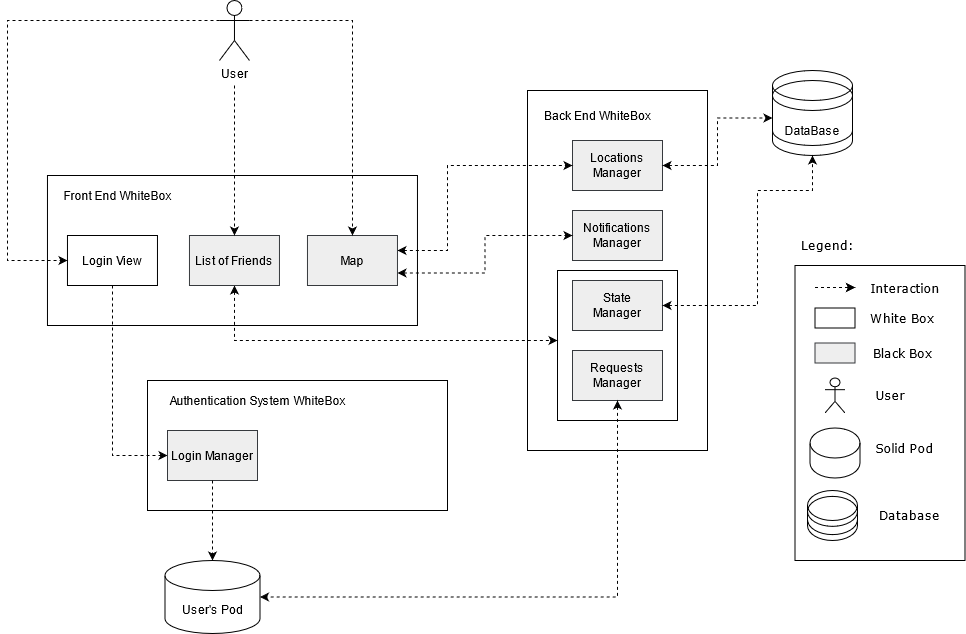

The diagram above was exported from draw.io. Its source (the exported page's mxGraphModel, read from the mxfile embedded in the PNG):
<mxGraphModel dx="942" dy="611" grid="1" gridSize="10" guides="1" tooltips="1" connect="1" arrows="1" fold="1" page="1" pageScale="1" pageWidth="583" pageHeight="827" math="0" shadow="0">
  <root>
    <mxCell id="0" />
    <mxCell id="1" parent="0" />
    <mxCell id="h94r23RWWX9v6m0XQIaM-38" value="" style="group" parent="1" vertex="1" connectable="0">
      <mxGeometry x="550" y="150" width="180" height="360" as="geometry" />
    </mxCell>
    <mxCell id="h94r23RWWX9v6m0XQIaM-14" value="" style="rounded=0;whiteSpace=wrap;html=1;fillColor=none;" parent="h94r23RWWX9v6m0XQIaM-38" vertex="1">
      <mxGeometry width="180" height="360" as="geometry" />
    </mxCell>
    <mxCell id="h94r23RWWX9v6m0XQIaM-41" value="" style="rounded=0;whiteSpace=wrap;html=1;fillColor=none;gradientColor=none;" parent="h94r23RWWX9v6m0XQIaM-38" vertex="1">
      <mxGeometry x="30" y="180" width="120" height="150" as="geometry" />
    </mxCell>
    <mxCell id="h94r23RWWX9v6m0XQIaM-15" value="Back End WhiteBox" style="text;html=1;strokeColor=none;fillColor=none;align=center;verticalAlign=middle;whiteSpace=wrap;rounded=0;" parent="h94r23RWWX9v6m0XQIaM-38" vertex="1">
      <mxGeometry x="10" y="15" width="120" height="20" as="geometry" />
    </mxCell>
    <mxCell id="h94r23RWWX9v6m0XQIaM-22" value="&lt;div&gt;Locations &lt;br&gt;&lt;/div&gt;&lt;div&gt;Manager&lt;br&gt;&lt;/div&gt;" style="rounded=0;whiteSpace=wrap;html=1;fillColor=#eeeeee;strokeColor=#36393d;" parent="h94r23RWWX9v6m0XQIaM-38" vertex="1">
      <mxGeometry x="45" y="50" width="90" height="50" as="geometry" />
    </mxCell>
    <mxCell id="h94r23RWWX9v6m0XQIaM-21" value="&lt;div&gt;Notifications&lt;/div&gt;&lt;div&gt;Manager&lt;br&gt;&lt;/div&gt;" style="rounded=0;whiteSpace=wrap;html=1;fillColor=#eeeeee;strokeColor=#36393d;" parent="h94r23RWWX9v6m0XQIaM-38" vertex="1">
      <mxGeometry x="45" y="120" width="90" height="50" as="geometry" />
    </mxCell>
    <mxCell id="h94r23RWWX9v6m0XQIaM-23" value="&lt;div&gt;Requests&lt;/div&gt;&lt;div&gt;Manager&lt;br&gt;&lt;/div&gt;" style="rounded=0;whiteSpace=wrap;html=1;fillColor=#eeeeee;strokeColor=#36393d;" parent="h94r23RWWX9v6m0XQIaM-38" vertex="1">
      <mxGeometry x="45" y="260" width="90" height="50" as="geometry" />
    </mxCell>
    <mxCell id="KANTtR_7LEEPfNSXcs9n-9" value="&lt;div&gt;State &lt;br&gt;&lt;/div&gt;&lt;div&gt;Manager&lt;/div&gt;" style="rounded=0;whiteSpace=wrap;html=1;fillColor=#eeeeee;strokeColor=#36393d;" parent="h94r23RWWX9v6m0XQIaM-38" vertex="1">
      <mxGeometry x="45" y="190" width="90" height="50" as="geometry" />
    </mxCell>
    <mxCell id="h94r23RWWX9v6m0XQIaM-6" value="" style="rounded=0;whiteSpace=wrap;html=1;fillColor=none;" parent="1" vertex="1">
      <mxGeometry x="69.97" y="235" width="370" height="150" as="geometry" />
    </mxCell>
    <mxCell id="h94r23RWWX9v6m0XQIaM-7" value="Front End WhiteBox" style="text;html=1;strokeColor=none;fillColor=none;align=center;verticalAlign=middle;whiteSpace=wrap;rounded=0;" parent="1" vertex="1">
      <mxGeometry x="79.97" y="245" width="120" height="20" as="geometry" />
    </mxCell>
    <mxCell id="h94r23RWWX9v6m0XQIaM-34" style="edgeStyle=orthogonalEdgeStyle;rounded=0;orthogonalLoop=1;jettySize=auto;html=1;entryX=0;entryY=0.5;entryDx=0;entryDy=0;dashed=1;" parent="1" source="h94r23RWWX9v6m0XQIaM-8" target="h94r23RWWX9v6m0XQIaM-19" edge="1">
      <mxGeometry relative="1" as="geometry">
        <Array as="points">
          <mxPoint x="135" y="515" />
        </Array>
      </mxGeometry>
    </mxCell>
    <mxCell id="h94r23RWWX9v6m0XQIaM-8" value="Login View" style="rounded=0;whiteSpace=wrap;html=1;fillColor=none;gradientColor=none;" parent="1" vertex="1">
      <mxGeometry x="89.97" y="295" width="90" height="50" as="geometry" />
    </mxCell>
    <mxCell id="h94r23RWWX9v6m0XQIaM-40" style="edgeStyle=orthogonalEdgeStyle;rounded=0;orthogonalLoop=1;jettySize=auto;html=1;dashed=1;startArrow=classic;startFill=1;" parent="1" source="h94r23RWWX9v6m0XQIaM-9" target="h94r23RWWX9v6m0XQIaM-41" edge="1">
      <mxGeometry relative="1" as="geometry">
        <mxPoint x="540" y="310" as="targetPoint" />
        <Array as="points">
          <mxPoint x="257" y="400" />
        </Array>
      </mxGeometry>
    </mxCell>
    <mxCell id="h94r23RWWX9v6m0XQIaM-9" value="List of Friends" style="rounded=0;whiteSpace=wrap;html=1;fillColor=#eeeeee;strokeColor=#36393d;" parent="1" vertex="1">
      <mxGeometry x="211.97" y="295" width="90" height="50" as="geometry" />
    </mxCell>
    <mxCell id="h94r23RWWX9v6m0XQIaM-39" style="edgeStyle=orthogonalEdgeStyle;rounded=0;orthogonalLoop=1;jettySize=auto;html=1;entryX=0;entryY=0.5;entryDx=0;entryDy=0;dashed=1;startArrow=classic;startFill=1;" parent="1" source="h94r23RWWX9v6m0XQIaM-10" target="h94r23RWWX9v6m0XQIaM-22" edge="1">
      <mxGeometry relative="1" as="geometry">
        <Array as="points">
          <mxPoint x="470" y="310" />
          <mxPoint x="470" y="225" />
        </Array>
      </mxGeometry>
    </mxCell>
    <mxCell id="2MWYE3gfSBe_nF17d-uT-1" style="edgeStyle=orthogonalEdgeStyle;rounded=0;orthogonalLoop=1;jettySize=auto;html=1;exitX=1;exitY=0.75;exitDx=0;exitDy=0;entryX=0;entryY=0.5;entryDx=0;entryDy=0;dashed=1;startArrow=classic;startFill=1;" edge="1" parent="1" source="h94r23RWWX9v6m0XQIaM-10" target="h94r23RWWX9v6m0XQIaM-21">
      <mxGeometry relative="1" as="geometry" />
    </mxCell>
    <mxCell id="h94r23RWWX9v6m0XQIaM-10" value="Map" style="rounded=0;whiteSpace=wrap;html=1;fillColor=#eeeeee;strokeColor=#36393d;" parent="1" vertex="1">
      <mxGeometry x="329.97" y="295" width="90" height="50" as="geometry" />
    </mxCell>
    <mxCell id="h94r23RWWX9v6m0XQIaM-26" style="edgeStyle=orthogonalEdgeStyle;rounded=0;orthogonalLoop=1;jettySize=auto;html=1;entryX=0;entryY=0.5;entryDx=0;entryDy=0;dashed=1;" parent="1" source="h94r23RWWX9v6m0XQIaM-24" target="h94r23RWWX9v6m0XQIaM-8" edge="1">
      <mxGeometry relative="1" as="geometry">
        <mxPoint x="19.97" y="315" as="targetPoint" />
        <Array as="points">
          <mxPoint x="29.97" y="80" />
          <mxPoint x="29.97" y="320" />
        </Array>
      </mxGeometry>
    </mxCell>
    <mxCell id="h94r23RWWX9v6m0XQIaM-27" style="edgeStyle=orthogonalEdgeStyle;rounded=0;orthogonalLoop=1;jettySize=auto;html=1;dashed=1;" parent="1" target="h94r23RWWX9v6m0XQIaM-9" edge="1">
      <mxGeometry relative="1" as="geometry">
        <mxPoint x="256.97" y="145" as="sourcePoint" />
      </mxGeometry>
    </mxCell>
    <mxCell id="h94r23RWWX9v6m0XQIaM-28" style="edgeStyle=orthogonalEdgeStyle;rounded=0;orthogonalLoop=1;jettySize=auto;html=1;exitX=1;exitY=0.3333333333333333;exitDx=0;exitDy=0;exitPerimeter=0;entryX=0.5;entryY=0;entryDx=0;entryDy=0;dashed=1;" parent="1" source="h94r23RWWX9v6m0XQIaM-24" target="h94r23RWWX9v6m0XQIaM-10" edge="1">
      <mxGeometry relative="1" as="geometry" />
    </mxCell>
    <mxCell id="h94r23RWWX9v6m0XQIaM-24" value="&lt;div&gt;User&lt;/div&gt;&lt;div&gt;&lt;br&gt;&lt;/div&gt;" style="shape=umlActor;verticalLabelPosition=bottom;verticalAlign=top;html=1;outlineConnect=0;fillColor=none;gradientColor=none;" parent="1" vertex="1">
      <mxGeometry x="241.97" y="60" width="30" height="60" as="geometry" />
    </mxCell>
    <mxCell id="h94r23RWWX9v6m0XQIaM-30" value="" style="group" parent="1" vertex="1" connectable="0">
      <mxGeometry x="170" y="440" width="300" height="130" as="geometry" />
    </mxCell>
    <mxCell id="h94r23RWWX9v6m0XQIaM-16" value="" style="rounded=0;whiteSpace=wrap;html=1;fillColor=none;" parent="h94r23RWWX9v6m0XQIaM-30" vertex="1">
      <mxGeometry width="300" height="130" as="geometry" />
    </mxCell>
    <mxCell id="h94r23RWWX9v6m0XQIaM-17" value="Authentication System WhiteBox" style="text;html=1;strokeColor=none;fillColor=none;align=center;verticalAlign=middle;whiteSpace=wrap;rounded=0;" parent="h94r23RWWX9v6m0XQIaM-30" vertex="1">
      <mxGeometry x="10" y="10" width="200" height="20" as="geometry" />
    </mxCell>
    <mxCell id="h94r23RWWX9v6m0XQIaM-19" value="Login Manager" style="rounded=0;whiteSpace=wrap;html=1;fillColor=#eeeeee;strokeColor=#36393d;" parent="h94r23RWWX9v6m0XQIaM-30" vertex="1">
      <mxGeometry x="20" y="50" width="90" height="50" as="geometry" />
    </mxCell>
    <mxCell id="h94r23RWWX9v6m0XQIaM-35" style="edgeStyle=orthogonalEdgeStyle;rounded=0;orthogonalLoop=1;jettySize=auto;html=1;dashed=1;" parent="1" source="h94r23RWWX9v6m0XQIaM-19" target="h94r23RWWX9v6m0XQIaM-36" edge="1">
      <mxGeometry relative="1" as="geometry">
        <mxPoint x="235" y="749.9999999999998" as="targetPoint" />
      </mxGeometry>
    </mxCell>
    <mxCell id="h94r23RWWX9v6m0XQIaM-36" value="User's Pod" style="shape=cylinder3;whiteSpace=wrap;html=1;boundedLbl=1;backgroundOutline=1;size=15;" parent="1" vertex="1">
      <mxGeometry x="187.5" y="620" width="95" height="73" as="geometry" />
    </mxCell>
    <mxCell id="h94r23RWWX9v6m0XQIaM-49" style="edgeStyle=orthogonalEdgeStyle;rounded=0;orthogonalLoop=1;jettySize=auto;html=1;dashed=1;startArrow=classic;startFill=1;entryX=1;entryY=0.5;entryDx=0;entryDy=0;entryPerimeter=0;" parent="1" source="h94r23RWWX9v6m0XQIaM-23" target="h94r23RWWX9v6m0XQIaM-36" edge="1">
      <mxGeometry relative="1" as="geometry">
        <mxPoint x="640" y="660" as="targetPoint" />
        <Array as="points">
          <mxPoint x="640" y="657" />
        </Array>
      </mxGeometry>
    </mxCell>
    <mxCell id="h94r23RWWX9v6m0XQIaM-50" style="edgeStyle=orthogonalEdgeStyle;rounded=0;orthogonalLoop=1;jettySize=auto;html=1;dashed=1;startArrow=classic;startFill=1;entryX=0;entryY=0.5;entryDx=0;entryDy=0;entryPerimeter=0;" parent="1" source="h94r23RWWX9v6m0XQIaM-22" target="h94r23RWWX9v6m0XQIaM-57" edge="1">
      <mxGeometry relative="1" as="geometry">
        <mxPoint x="790" y="225" as="targetPoint" />
      </mxGeometry>
    </mxCell>
    <mxCell id="6GlaQUdRIwXF-5LIZi8Q-4" value="" style="rounded=0;whiteSpace=wrap;html=1;fillColor=none;fontFamily=Verdana;fontColor=#000000;" parent="1" vertex="1">
      <mxGeometry x="817.5" y="325" width="170" height="295" as="geometry" />
    </mxCell>
    <mxCell id="6GlaQUdRIwXF-5LIZi8Q-5" value="" style="endArrow=classic;html=1;dashed=1;fontFamily=Verdana;fontColor=#000000;" parent="1" edge="1">
      <mxGeometry x="-2.5" y="277.5" width="50" height="50" as="geometry">
        <mxPoint x="837.5" y="347" as="sourcePoint" />
        <mxPoint x="877.5" y="347" as="targetPoint" />
      </mxGeometry>
    </mxCell>
    <mxCell id="6GlaQUdRIwXF-5LIZi8Q-6" value="Interaction" style="text;html=1;strokeColor=none;fillColor=none;align=center;verticalAlign=middle;whiteSpace=wrap;rounded=0;fontFamily=Verdana;fontColor=#000000;" parent="1" vertex="1">
      <mxGeometry x="907.5" y="337.5" width="40" height="20" as="geometry" />
    </mxCell>
    <mxCell id="6GlaQUdRIwXF-5LIZi8Q-7" value="" style="rounded=0;whiteSpace=wrap;html=1;fillColor=none;fontFamily=Verdana;fontColor=#000000;" parent="1" vertex="1">
      <mxGeometry x="837.5" y="367.5" width="40" height="20" as="geometry" />
    </mxCell>
    <mxCell id="6GlaQUdRIwXF-5LIZi8Q-8" value="White Box" style="text;html=1;strokeColor=none;fillColor=none;align=center;verticalAlign=middle;whiteSpace=wrap;rounded=0;fontFamily=Verdana;fontColor=#000000;" parent="1" vertex="1">
      <mxGeometry x="890" y="367.5" width="70" height="20" as="geometry" />
    </mxCell>
    <mxCell id="6GlaQUdRIwXF-5LIZi8Q-9" value="Black Box" style="text;html=1;strokeColor=none;fillColor=none;align=center;verticalAlign=middle;whiteSpace=wrap;rounded=0;fontFamily=Verdana;fontColor=#000000;" parent="1" vertex="1">
      <mxGeometry x="892.5" y="402.5" width="65" height="20" as="geometry" />
    </mxCell>
    <mxCell id="6GlaQUdRIwXF-5LIZi8Q-10" value="" style="rounded=0;whiteSpace=wrap;html=1;fillColor=#eeeeee;fontFamily=Verdana;strokeColor=#36393d;" parent="1" vertex="1">
      <mxGeometry x="837.5" y="402.5" width="40" height="20" as="geometry" />
    </mxCell>
    <mxCell id="6GlaQUdRIwXF-5LIZi8Q-11" value="" style="shape=umlActor;verticalLabelPosition=bottom;verticalAlign=top;html=1;outlineConnect=0;fillColor=none;fontFamily=Verdana;fontColor=#000000;" parent="1" vertex="1">
      <mxGeometry x="847.5" y="437.5" width="20" height="35" as="geometry" />
    </mxCell>
    <mxCell id="6GlaQUdRIwXF-5LIZi8Q-12" value="User" style="text;html=1;strokeColor=none;fillColor=none;align=center;verticalAlign=middle;whiteSpace=wrap;rounded=0;fontFamily=Verdana;fontColor=#000000;" parent="1" vertex="1">
      <mxGeometry x="892.5" y="445" width="40" height="20" as="geometry" />
    </mxCell>
    <mxCell id="6GlaQUdRIwXF-5LIZi8Q-13" value="" style="shape=cylinder3;whiteSpace=wrap;html=1;boundedLbl=1;backgroundOutline=1;size=15;fillColor=none;fontFamily=Verdana;fontColor=#000000;" parent="1" vertex="1">
      <mxGeometry x="832.5" y="487.5" width="50" height="50" as="geometry" />
    </mxCell>
    <mxCell id="6GlaQUdRIwXF-5LIZi8Q-14" value="Solid Pod" style="text;html=1;strokeColor=none;fillColor=none;align=center;verticalAlign=middle;whiteSpace=wrap;rounded=0;fontFamily=Verdana;fontColor=#000000;" parent="1" vertex="1">
      <mxGeometry x="885" y="497.5" width="85" height="20" as="geometry" />
    </mxCell>
    <mxCell id="6GlaQUdRIwXF-5LIZi8Q-15" value="" style="endArrow=classic;html=1;dashed=1;fontFamily=Verdana;fontColor=#000000;" parent="1" edge="1">
      <mxGeometry x="-2.5" y="277.5" width="50" height="50" as="geometry">
        <mxPoint x="837.5" y="347" as="sourcePoint" />
        <mxPoint x="877.5" y="347" as="targetPoint" />
      </mxGeometry>
    </mxCell>
    <mxCell id="6GlaQUdRIwXF-5LIZi8Q-18" value="Legend:" style="text;html=1;strokeColor=none;fillColor=none;align=center;verticalAlign=middle;whiteSpace=wrap;rounded=0;fontFamily=Verdana;fontColor=#000000;" parent="1" vertex="1">
      <mxGeometry x="810" y="295" width="80" height="20" as="geometry" />
    </mxCell>
    <mxCell id="KANTtR_7LEEPfNSXcs9n-3" value="" style="group" parent="1" vertex="1" connectable="0">
      <mxGeometry x="795" y="130" width="80" height="85" as="geometry" />
    </mxCell>
    <mxCell id="KANTtR_7LEEPfNSXcs9n-1" value="" style="shape=cylinder3;whiteSpace=wrap;html=1;boundedLbl=1;backgroundOutline=1;size=15;" parent="KANTtR_7LEEPfNSXcs9n-3" vertex="1">
      <mxGeometry width="80" height="75" as="geometry" />
    </mxCell>
    <mxCell id="h94r23RWWX9v6m0XQIaM-57" value="DataBase" style="shape=cylinder3;whiteSpace=wrap;html=1;boundedLbl=1;backgroundOutline=1;size=15;fillColor=none;gradientColor=none;" parent="KANTtR_7LEEPfNSXcs9n-3" vertex="1">
      <mxGeometry y="10" width="80" height="75" as="geometry" />
    </mxCell>
    <mxCell id="KANTtR_7LEEPfNSXcs9n-7" value="" style="group" parent="1" vertex="1" connectable="0">
      <mxGeometry x="830" y="550" width="50" height="50" as="geometry" />
    </mxCell>
    <mxCell id="KANTtR_7LEEPfNSXcs9n-5" value="" style="shape=cylinder3;whiteSpace=wrap;html=1;boundedLbl=1;backgroundOutline=1;size=15;" parent="KANTtR_7LEEPfNSXcs9n-7" vertex="1">
      <mxGeometry width="50" height="44.11764705882352" as="geometry" />
    </mxCell>
    <mxCell id="KANTtR_7LEEPfNSXcs9n-6" value="" style="shape=cylinder3;whiteSpace=wrap;html=1;boundedLbl=1;backgroundOutline=1;size=15;fillColor=none;gradientColor=none;" parent="KANTtR_7LEEPfNSXcs9n-7" vertex="1">
      <mxGeometry y="5.88235294117647" width="50" height="44.11764705882352" as="geometry" />
    </mxCell>
    <mxCell id="KANTtR_7LEEPfNSXcs9n-8" value="Database" style="text;html=1;strokeColor=none;fillColor=none;align=center;verticalAlign=middle;whiteSpace=wrap;rounded=0;fontFamily=Verdana;fontColor=#000000;" parent="1" vertex="1">
      <mxGeometry x="890" y="565" width="85" height="20" as="geometry" />
    </mxCell>
    <mxCell id="KANTtR_7LEEPfNSXcs9n-12" style="edgeStyle=orthogonalEdgeStyle;rounded=0;orthogonalLoop=1;jettySize=auto;html=1;dashed=1;startArrow=classic;startFill=1;endArrow=classic;endFill=1;entryX=0.5;entryY=1;entryDx=0;entryDy=0;entryPerimeter=0;" parent="1" source="KANTtR_7LEEPfNSXcs9n-9" target="h94r23RWWX9v6m0XQIaM-57" edge="1">
      <mxGeometry relative="1" as="geometry">
        <mxPoint x="807" y="240" as="targetPoint" />
        <Array as="points">
          <mxPoint x="780" y="365" />
          <mxPoint x="780" y="250" />
          <mxPoint x="835" y="250" />
        </Array>
      </mxGeometry>
    </mxCell>
  </root>
</mxGraphModel>